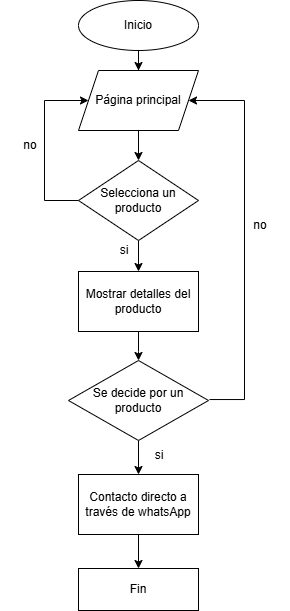

The diagram above was exported from draw.io. Its source (the exported page's mxGraphModel, read from the mxfile embedded in the PNG):
<mxGraphModel dx="832" dy="481" grid="1" gridSize="10" guides="1" tooltips="1" connect="1" arrows="1" fold="1" page="1" pageScale="1" pageWidth="827" pageHeight="1169" math="0" shadow="0">
  <root>
    <mxCell id="0" />
    <mxCell id="1" parent="0" />
    <mxCell id="DNFCwpeC0Yp4ix61F3wb-3" value="" style="edgeStyle=orthogonalEdgeStyle;rounded=0;orthogonalLoop=1;jettySize=auto;html=1;" parent="1" source="DNFCwpeC0Yp4ix61F3wb-1" target="DNFCwpeC0Yp4ix61F3wb-2" edge="1">
      <mxGeometry relative="1" as="geometry" />
    </mxCell>
    <mxCell id="DNFCwpeC0Yp4ix61F3wb-1" value="Inicio" style="ellipse;whiteSpace=wrap;html=1;" parent="1" vertex="1">
      <mxGeometry x="354" y="90" width="120" height="50" as="geometry" />
    </mxCell>
    <mxCell id="DNFCwpeC0Yp4ix61F3wb-5" value="" style="edgeStyle=orthogonalEdgeStyle;rounded=0;orthogonalLoop=1;jettySize=auto;html=1;" parent="1" source="DNFCwpeC0Yp4ix61F3wb-2" target="DNFCwpeC0Yp4ix61F3wb-4" edge="1">
      <mxGeometry relative="1" as="geometry" />
    </mxCell>
    <mxCell id="DNFCwpeC0Yp4ix61F3wb-2" value="Página principal" style="shape=parallelogram;perimeter=parallelogramPerimeter;whiteSpace=wrap;html=1;fixedSize=1;" parent="1" vertex="1">
      <mxGeometry x="354" y="160" width="120" height="60" as="geometry" />
    </mxCell>
    <mxCell id="DNFCwpeC0Yp4ix61F3wb-8" style="edgeStyle=orthogonalEdgeStyle;rounded=0;orthogonalLoop=1;jettySize=auto;html=1;" parent="1" source="DNFCwpeC0Yp4ix61F3wb-4" target="DNFCwpeC0Yp4ix61F3wb-9" edge="1">
      <mxGeometry relative="1" as="geometry">
        <mxPoint x="540" y="190" as="targetPoint" />
      </mxGeometry>
    </mxCell>
    <mxCell id="DNFCwpeC0Yp4ix61F3wb-12" value="" style="edgeStyle=elbowEdgeStyle;rounded=0;orthogonalLoop=1;jettySize=auto;html=1;entryX=0;entryY=0.5;entryDx=0;entryDy=0;exitX=0;exitY=0.5;exitDx=0;exitDy=0;" parent="1" target="DNFCwpeC0Yp4ix61F3wb-2" edge="1" source="DNFCwpeC0Yp4ix61F3wb-4">
      <mxGeometry relative="1" as="geometry">
        <mxPoint x="255" y="284.52" as="sourcePoint" />
        <mxPoint x="250" y="185.48" as="targetPoint" />
        <Array as="points">
          <mxPoint x="320" y="240" />
        </Array>
      </mxGeometry>
    </mxCell>
    <mxCell id="DNFCwpeC0Yp4ix61F3wb-4" value="Selecciona un producto" style="rhombus;whiteSpace=wrap;html=1;" parent="1" vertex="1">
      <mxGeometry x="354" y="250" width="120" height="80" as="geometry" />
    </mxCell>
    <mxCell id="DNFCwpeC0Yp4ix61F3wb-15" value="" style="edgeStyle=orthogonalEdgeStyle;rounded=0;orthogonalLoop=1;jettySize=auto;html=1;" parent="1" source="DNFCwpeC0Yp4ix61F3wb-9" edge="1">
      <mxGeometry relative="1" as="geometry">
        <mxPoint x="414" y="450" as="targetPoint" />
      </mxGeometry>
    </mxCell>
    <mxCell id="DNFCwpeC0Yp4ix61F3wb-9" value="Mostrar detalles del producto" style="rounded=0;whiteSpace=wrap;html=1;" parent="1" vertex="1">
      <mxGeometry x="354" y="361" width="120" height="60" as="geometry" />
    </mxCell>
    <mxCell id="DNFCwpeC0Yp4ix61F3wb-10" value="si" style="text;html=1;align=center;verticalAlign=middle;whiteSpace=wrap;rounded=0;" parent="1" vertex="1">
      <mxGeometry x="370" y="325" width="60" height="30" as="geometry" />
    </mxCell>
    <mxCell id="DNFCwpeC0Yp4ix61F3wb-13" value="no" style="text;html=1;align=center;verticalAlign=middle;whiteSpace=wrap;rounded=0;" parent="1" vertex="1">
      <mxGeometry x="276" y="220" width="60" height="30" as="geometry" />
    </mxCell>
    <mxCell id="DNFCwpeC0Yp4ix61F3wb-18" value="" style="edgeStyle=orthogonalEdgeStyle;rounded=0;orthogonalLoop=1;jettySize=auto;html=1;" parent="1" source="DNFCwpeC0Yp4ix61F3wb-16" target="DNFCwpeC0Yp4ix61F3wb-17" edge="1">
      <mxGeometry relative="1" as="geometry" />
    </mxCell>
    <mxCell id="DNFCwpeC0Yp4ix61F3wb-16" value="Se decide por un producto" style="rhombus;whiteSpace=wrap;html=1;" parent="1" vertex="1">
      <mxGeometry x="344" y="450" width="140" height="80" as="geometry" />
    </mxCell>
    <mxCell id="DNFCwpeC0Yp4ix61F3wb-20" value="" style="edgeStyle=orthogonalEdgeStyle;rounded=0;orthogonalLoop=1;jettySize=auto;html=1;" parent="1" source="DNFCwpeC0Yp4ix61F3wb-17" target="DNFCwpeC0Yp4ix61F3wb-19" edge="1">
      <mxGeometry relative="1" as="geometry" />
    </mxCell>
    <mxCell id="DNFCwpeC0Yp4ix61F3wb-17" value="Contacto directo a través de whatsApp" style="rounded=0;whiteSpace=wrap;html=1;" parent="1" vertex="1">
      <mxGeometry x="354" y="564" width="120" height="60" as="geometry" />
    </mxCell>
    <mxCell id="DNFCwpeC0Yp4ix61F3wb-19" value="Fin" style="rounded=0;whiteSpace=wrap;html=1;" parent="1" vertex="1">
      <mxGeometry x="354" y="658" width="120" height="42" as="geometry" />
    </mxCell>
    <mxCell id="FjrIa8mHZaazsh_HnLGW-5" value="si" style="text;html=1;align=center;verticalAlign=middle;whiteSpace=wrap;rounded=0;" vertex="1" parent="1">
      <mxGeometry x="405" y="530" width="60" height="30" as="geometry" />
    </mxCell>
    <mxCell id="FjrIa8mHZaazsh_HnLGW-6" value="" style="edgeStyle=elbowEdgeStyle;rounded=0;orthogonalLoop=1;jettySize=auto;html=1;exitX=0.95;exitY=0.488;exitDx=0;exitDy=0;exitPerimeter=0;" edge="1" parent="1" target="DNFCwpeC0Yp4ix61F3wb-2">
      <mxGeometry relative="1" as="geometry">
        <mxPoint x="485" y="489.03999999999996" as="sourcePoint" />
        <mxPoint x="660" y="250" as="targetPoint" />
        <Array as="points">
          <mxPoint x="520" y="350" />
        </Array>
      </mxGeometry>
    </mxCell>
    <mxCell id="FjrIa8mHZaazsh_HnLGW-7" value="no" style="text;html=1;align=center;verticalAlign=middle;whiteSpace=wrap;rounded=0;" vertex="1" parent="1">
      <mxGeometry x="506" y="300" width="60" height="30" as="geometry" />
    </mxCell>
  </root>
</mxGraphModel>